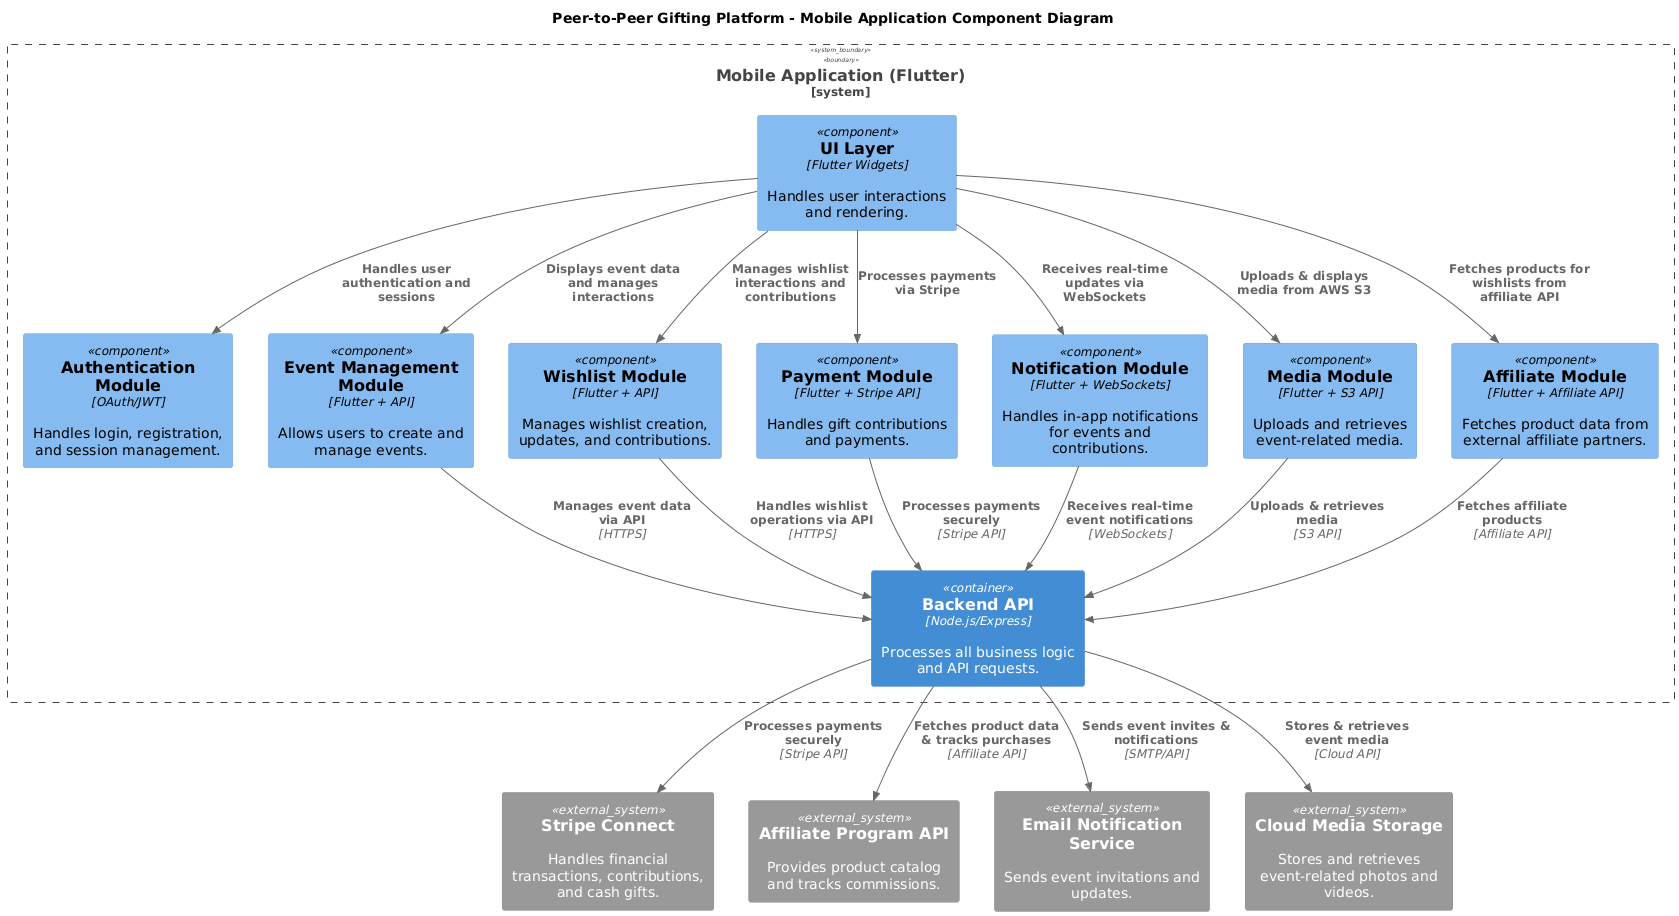

The diagram above was rendered by PlantUML. Its source (embedded in the PNG):
@startuml
!include https://raw.githubusercontent.com/plantuml-stdlib/C4-PlantUML/master/C4_Component.puml

title Peer-to-Peer Gifting Platform - Mobile Application Component Diagram

System_Boundary(mobileApp, "Mobile Application (Flutter)") {
    
    Component(uiLayer, "UI Layer", "Flutter Widgets", "Handles user interactions and rendering.")
    Component(authModule, "Authentication Module", "OAuth/JWT", "Handles login, registration, and session management.")
    Component(eventModule, "Event Management Module", "Flutter + API", "Allows users to create and manage events.")
    Component(wishlistModule, "Wishlist Module", "Flutter + API", "Manages wishlist creation, updates, and contributions.")
    Component(paymentModule, "Payment Module", "Flutter + Stripe API", "Handles gift contributions and payments.")
    Component(notificationModule, "Notification Module", "Flutter + WebSockets", "Handles in-app notifications for events and contributions.")
    Component(mediaModule, "Media Module", "Flutter + S3 API", "Uploads and retrieves event-related media.")
    Component(affiliateModule, "Affiliate Module", "Flutter + Affiliate API", "Fetches product data from external affiliate partners.")

    Container(apiServer, "Backend API", "Node.js/Express", "Processes all business logic and API requests.")

}

System_Ext(paymentProcessor, "Stripe Connect", "Handles financial transactions, contributions, and cash gifts.")
System_Ext(affiliateAPI, "Affiliate Program API", "Provides product catalog and tracks commissions.")
System_Ext(emailService, "Email Notification Service", "Sends event invitations and updates.")
System_Ext(mediaStorage, "Cloud Media Storage", "Stores and retrieves event-related photos and videos.")

Rel(uiLayer, authModule, "Handles user authentication and sessions")
Rel(uiLayer, eventModule, "Displays event data and manages interactions")
Rel(uiLayer, wishlistModule, "Manages wishlist interactions and contributions")
Rel(uiLayer, paymentModule, "Processes payments via Stripe")
Rel(uiLayer, notificationModule, "Receives real-time updates via WebSockets")
Rel(uiLayer, mediaModule, "Uploads & displays media from AWS S3")
Rel(uiLayer, affiliateModule, "Fetches products for wishlists from affiliate API")

Rel(eventModule, apiServer, "Manages event data via API", "HTTPS")
Rel(wishlistModule, apiServer, "Handles wishlist operations via API", "HTTPS")
Rel(paymentModule, apiServer, "Processes payments securely", "Stripe API")
Rel(notificationModule, apiServer, "Receives real-time event notifications", "WebSockets")
Rel(mediaModule, apiServer, "Uploads & retrieves media", "S3 API")
Rel(affiliateModule, apiServer, "Fetches affiliate products", "Affiliate API")

Rel(apiServer, paymentProcessor, "Processes payments securely", "Stripe API")
Rel(apiServer, affiliateAPI, "Fetches product data & tracks purchases", "Affiliate API")
Rel(apiServer, emailService, "Sends event invites & notifications", "SMTP/API")
Rel(apiServer, mediaStorage, "Stores & retrieves event media", "Cloud API")
@enduml